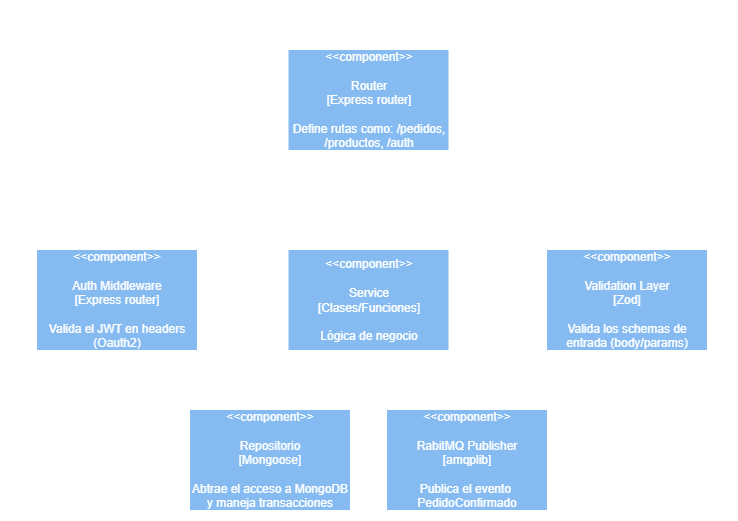

The diagram above was exported from draw.io. Its source (the exported page's mxGraphModel, read from the mxfile embedded in the PNG):
<mxGraphModel dx="85" dy="45" grid="1" gridSize="10" guides="1" tooltips="1" connect="1" arrows="1" fold="1" page="1" pageScale="1" pageWidth="827" pageHeight="1169" math="0" shadow="0">
  <root>
    <mxCell id="0" />
    <mxCell id="1" parent="0" />
    <mxCell id="RGkU_d-0TEJ2n_o3mUs0-1" value="&lt;div&gt;API Pedidos (Node.js)&lt;/div&gt;&lt;div&gt;[CONTAINER]&lt;/div&gt;" style="rounded=0;whiteSpace=wrap;html=1;fillColor=none;dashed=1;verticalAlign=top;" vertex="1" parent="1">
      <mxGeometry x="30" y="160" width="737" height="520" as="geometry" />
    </mxCell>
    <mxCell id="RGkU_d-0TEJ2n_o3mUs0-2" value="" style="edgeStyle=orthogonalEdgeStyle;rounded=0;orthogonalLoop=1;jettySize=auto;html=1;entryX=0.5;entryY=0;entryDx=0;entryDy=0;exitX=0.5;exitY=1;exitDx=0;exitDy=0;" edge="1" parent="1" source="RGkU_d-0TEJ2n_o3mUs0-17" target="RGkU_d-0TEJ2n_o3mUs0-15">
      <mxGeometry relative="1" as="geometry">
        <mxPoint x="397" y="310" as="sourcePoint" />
        <mxPoint x="397" y="410" as="targetPoint" />
      </mxGeometry>
    </mxCell>
    <mxCell id="RGkU_d-0TEJ2n_o3mUs0-3" value="Crea/consulta pedidos y productos" style="edgeLabel;html=1;align=center;verticalAlign=middle;resizable=0;points=[];labelBackgroundColor=none;" connectable="0" vertex="1" parent="RGkU_d-0TEJ2n_o3mUs0-2">
      <mxGeometry x="0.105" y="3" relative="1" as="geometry">
        <mxPoint x="87" as="offset" />
      </mxGeometry>
    </mxCell>
    <mxCell id="RGkU_d-0TEJ2n_o3mUs0-4" style="edgeStyle=orthogonalEdgeStyle;rounded=0;orthogonalLoop=1;jettySize=auto;html=1;entryX=0.5;entryY=0;entryDx=0;entryDy=0;exitX=0;exitY=0.5;exitDx=0;exitDy=0;" edge="1" parent="1" source="RGkU_d-0TEJ2n_o3mUs0-17" target="RGkU_d-0TEJ2n_o3mUs0-14">
      <mxGeometry relative="1" as="geometry">
        <mxPoint x="317" y="259.9999999999999" as="sourcePoint" />
        <mxPoint x="140" y="400" as="targetPoint" />
      </mxGeometry>
    </mxCell>
    <mxCell id="RGkU_d-0TEJ2n_o3mUs0-5" value="Protege rutas&amp;nbsp;" style="edgeLabel;html=1;align=center;verticalAlign=middle;resizable=0;points=[];labelBackgroundColor=none;" connectable="0" vertex="1" parent="RGkU_d-0TEJ2n_o3mUs0-4">
      <mxGeometry x="-0.5662" y="-1" relative="1" as="geometry">
        <mxPoint x="-11" y="-9" as="offset" />
      </mxGeometry>
    </mxCell>
    <mxCell id="RGkU_d-0TEJ2n_o3mUs0-6" style="edgeStyle=orthogonalEdgeStyle;rounded=0;orthogonalLoop=1;jettySize=auto;html=1;entryX=0.5;entryY=0;entryDx=0;entryDy=0;exitX=1;exitY=0.5;exitDx=0;exitDy=0;" edge="1" parent="1" source="RGkU_d-0TEJ2n_o3mUs0-17" target="RGkU_d-0TEJ2n_o3mUs0-16">
      <mxGeometry relative="1" as="geometry">
        <mxPoint x="477" y="259.9999999999999" as="sourcePoint" />
        <mxPoint x="657" y="410" as="targetPoint" />
      </mxGeometry>
    </mxCell>
    <mxCell id="RGkU_d-0TEJ2n_o3mUs0-7" value="Valida entrada" style="edgeLabel;html=1;align=center;verticalAlign=middle;resizable=0;points=[];labelBackgroundColor=none;" connectable="0" vertex="1" parent="RGkU_d-0TEJ2n_o3mUs0-6">
      <mxGeometry x="-0.2424" y="-4" relative="1" as="geometry">
        <mxPoint x="-25" y="-14" as="offset" />
      </mxGeometry>
    </mxCell>
    <mxCell id="RGkU_d-0TEJ2n_o3mUs0-8" style="edgeStyle=orthogonalEdgeStyle;rounded=0;orthogonalLoop=1;jettySize=auto;html=1;exitX=0.25;exitY=1;exitDx=0;exitDy=0;entryX=0.5;entryY=0;entryDx=0;entryDy=0;" edge="1" parent="1" source="RGkU_d-0TEJ2n_o3mUs0-15" target="RGkU_d-0TEJ2n_o3mUs0-13">
      <mxGeometry relative="1" as="geometry">
        <mxPoint x="357" y="510" as="sourcePoint" />
        <mxPoint x="300" y="570" as="targetPoint" />
      </mxGeometry>
    </mxCell>
    <mxCell id="RGkU_d-0TEJ2n_o3mUs0-9" value="Persiste datos" style="edgeLabel;html=1;align=center;verticalAlign=middle;resizable=0;points=[];labelBackgroundColor=none;" connectable="0" vertex="1" parent="RGkU_d-0TEJ2n_o3mUs0-8">
      <mxGeometry x="0.047" y="5" relative="1" as="geometry">
        <mxPoint x="-69" as="offset" />
      </mxGeometry>
    </mxCell>
    <mxCell id="RGkU_d-0TEJ2n_o3mUs0-10" style="edgeStyle=orthogonalEdgeStyle;rounded=0;orthogonalLoop=1;jettySize=auto;html=1;exitX=0.75;exitY=1;exitDx=0;exitDy=0;entryX=0.5;entryY=0;entryDx=0;entryDy=0;" edge="1" parent="1" source="RGkU_d-0TEJ2n_o3mUs0-15" target="RGkU_d-0TEJ2n_o3mUs0-12">
      <mxGeometry relative="1" as="geometry">
        <mxPoint x="437" y="510" as="sourcePoint" />
        <mxPoint x="497" y="570" as="targetPoint" />
      </mxGeometry>
    </mxCell>
    <mxCell id="RGkU_d-0TEJ2n_o3mUs0-11" value="Publica PedidoConfirmado" style="edgeLabel;html=1;align=center;verticalAlign=middle;resizable=0;points=[];labelBackgroundColor=none;" connectable="0" vertex="1" parent="RGkU_d-0TEJ2n_o3mUs0-10">
      <mxGeometry x="0.2708" y="-5" relative="1" as="geometry">
        <mxPoint x="84" y="5" as="offset" />
      </mxGeometry>
    </mxCell>
    <mxCell id="RGkU_d-0TEJ2n_o3mUs0-12" value="&amp;lt;&amp;lt;component&amp;gt;&amp;gt;&lt;br&gt;&lt;br&gt;&lt;div&gt;&lt;span style=&quot;background-color: transparent; color: light-dark(rgb(0, 0, 0), rgb(255, 255, 255));&quot;&gt;RabitMQ Publisher&lt;br&gt;[amqplib]&lt;/span&gt;&lt;/div&gt;&lt;div&gt;&lt;br&gt;&lt;/div&gt;&lt;div&gt;&lt;div&gt;Publica el evento&amp;nbsp;&lt;/div&gt;&lt;div&gt;PedidoConfirmado&lt;/div&gt;&lt;/div&gt;" style="rounded=0;whiteSpace=wrap;html=1;fillColor=light-dark(#85BBF0,#85BBF0);strokeColor=none;" vertex="1" parent="1">
      <mxGeometry x="417" y="570" width="160" height="100" as="geometry" />
    </mxCell>
    <mxCell id="RGkU_d-0TEJ2n_o3mUs0-13" value="&amp;lt;&amp;lt;component&amp;gt;&amp;gt;&lt;br&gt;&lt;br&gt;&lt;div&gt;&lt;span style=&quot;background-color: transparent; color: light-dark(rgb(0, 0, 0), rgb(255, 255, 255));&quot;&gt;Repositorio&lt;br&gt;[Mongoose]&lt;/span&gt;&lt;/div&gt;&lt;div&gt;&lt;br&gt;&lt;/div&gt;&lt;div&gt;Abtrae el acceso a MongoDB y maneja transacciones&lt;/div&gt;" style="rounded=0;whiteSpace=wrap;html=1;fillColor=light-dark(#85BBF0,#85BBF0);strokeColor=none;" vertex="1" parent="1">
      <mxGeometry x="220" y="570" width="160" height="100" as="geometry" />
    </mxCell>
    <mxCell id="RGkU_d-0TEJ2n_o3mUs0-14" value="&amp;lt;&amp;lt;component&amp;gt;&amp;gt;&lt;br&gt;&lt;br&gt;&lt;div&gt;Auth Middleware&lt;/div&gt;&lt;div&gt;[Express router]&lt;/div&gt;&lt;div&gt;&lt;br&gt;&lt;/div&gt;&lt;div&gt;Valida el JWT en headers&lt;br&gt;(Oauth2)&lt;/div&gt;" style="rounded=0;whiteSpace=wrap;html=1;fillColor=light-dark(#85BBF0,#85BBF0);strokeColor=none;" vertex="1" parent="1">
      <mxGeometry x="67" y="410" width="160" height="100" as="geometry" />
    </mxCell>
    <mxCell id="RGkU_d-0TEJ2n_o3mUs0-15" value="&amp;lt;&amp;lt;component&amp;gt;&amp;gt;&lt;br&gt;&lt;br&gt;&lt;div&gt;&lt;span style=&quot;background-color: transparent; color: light-dark(rgb(0, 0, 0), rgb(255, 255, 255));&quot;&gt;Service&lt;br&gt;[Clases/Funciones]&lt;/span&gt;&lt;/div&gt;&lt;div&gt;&lt;br&gt;&lt;/div&gt;&lt;div&gt;Lógica de negocio&lt;/div&gt;" style="rounded=0;whiteSpace=wrap;html=1;fillColor=light-dark(#85BBF0,#85BBF0);strokeColor=none;" vertex="1" parent="1">
      <mxGeometry x="318.5" y="410" width="160" height="100" as="geometry" />
    </mxCell>
    <mxCell id="RGkU_d-0TEJ2n_o3mUs0-16" value="&amp;lt;&amp;lt;component&amp;gt;&amp;gt;&lt;br&gt;&lt;br&gt;&lt;div&gt;&lt;span style=&quot;background-color: transparent; color: light-dark(rgb(0, 0, 0), rgb(255, 255, 255));&quot;&gt;Validation Layer&lt;br&gt;[Zod]&lt;/span&gt;&lt;/div&gt;&lt;div&gt;&lt;br&gt;&lt;/div&gt;&lt;div&gt;Valida los schemas de entrada (body/params)&lt;/div&gt;" style="rounded=0;whiteSpace=wrap;html=1;fillColor=light-dark(#85BBF0,#85BBF0);strokeColor=none;" vertex="1" parent="1">
      <mxGeometry x="577" y="410" width="160" height="100" as="geometry" />
    </mxCell>
    <mxCell id="RGkU_d-0TEJ2n_o3mUs0-17" value="&amp;lt;&amp;lt;component&amp;gt;&amp;gt;&lt;br&gt;&lt;br&gt;&lt;div&gt;Router&lt;/div&gt;&lt;div&gt;[Express router]&lt;/div&gt;&lt;div&gt;&lt;br&gt;&lt;/div&gt;&lt;div&gt;Define rutas como: /pedidos, /productos, /auth&lt;/div&gt;" style="rounded=0;whiteSpace=wrap;html=1;fillColor=light-dark(#85BBF0,#85BBF0);strokeColor=none;" vertex="1" parent="1">
      <mxGeometry x="318.5" y="210" width="160" height="100" as="geometry" />
    </mxCell>
  </root>
</mxGraphModel>